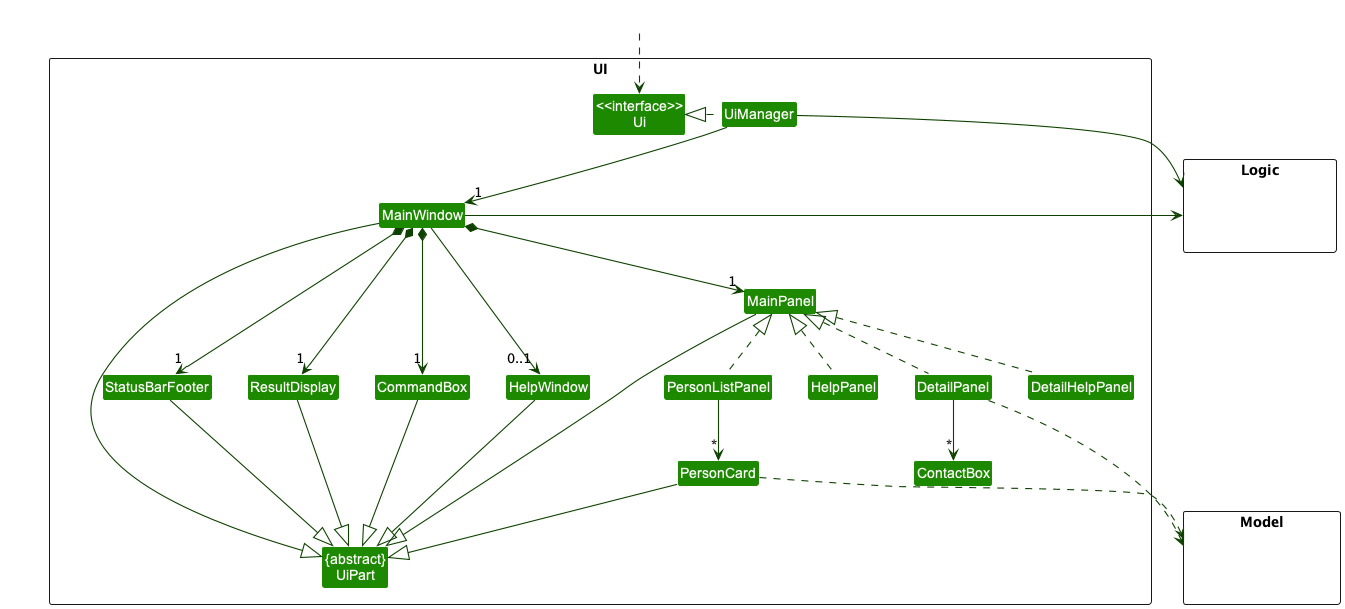

The diagram above was rendered by PlantUML. Its source (embedded in the PNG):
@startuml
!include style.puml
skinparam arrowThickness 1.1
skinparam arrowColor UI_COLOR_T4
skinparam classBackgroundColor UI_COLOR

package UI <<Rectangle>>{
Class "<<interface>>\nUi" as Ui
Class "{abstract}\nUiPart" as UiPart
Class UiManager
Class MainWindow
Class HelpWindow
Class ResultDisplay
Class PersonListPanel
Class PersonCard
Class StatusBarFooter
Class CommandBox
Class MainPanel
Class HelpPanel
Class PersonListPanel
Class DetailPanel
Class DetailHelpPanel
Class ContactBox
}

package Model <<Rectangle>> {
Class HiddenModel #FFFFFF
}

package Logic <<Rectangle>> {
Class HiddenLogic #FFFFFF
}

Class HiddenOutside #FFFFFF
HiddenOutside ..> Ui

UiManager .left.|> Ui
UiManager -down-> "1" MainWindow
MainWindow *-down->  "1" CommandBox
MainWindow *-down-> "1" ResultDisplay
MainWindow *-down-> "1" MainPanel
MainWindow *-down-> "1" StatusBarFooter
MainWindow --> "0..1" HelpWindow

PersonListPanel -down-> "*" PersonCard
DetailPanel -down-> "*" ContactBox

MainWindow -left-|> UiPart

ResultDisplay --|> UiPart
CommandBox --|> UiPart
MainPanel --|> UiPart
HelpPanel ..up|> MainPanel
PersonListPanel ..up|> MainPanel
DetailPanel ..up|> MainPanel
DetailHelpPanel ..up|> MainPanel
PersonCard --|> UiPart
StatusBarFooter --|> UiPart
HelpWindow --|> UiPart

DetailPanel ..> Model
PersonCard ..> Model
UiManager -right-> Logic
MainWindow -left-> Logic

PersonListPanel -[hidden]left- HelpWindow
HelpWindow -[hidden]left- CommandBox
CommandBox -[hidden]left- ResultDisplay
ResultDisplay -[hidden]left- StatusBarFooter

MainWindow -[hidden]-|> UiPart
@enduml